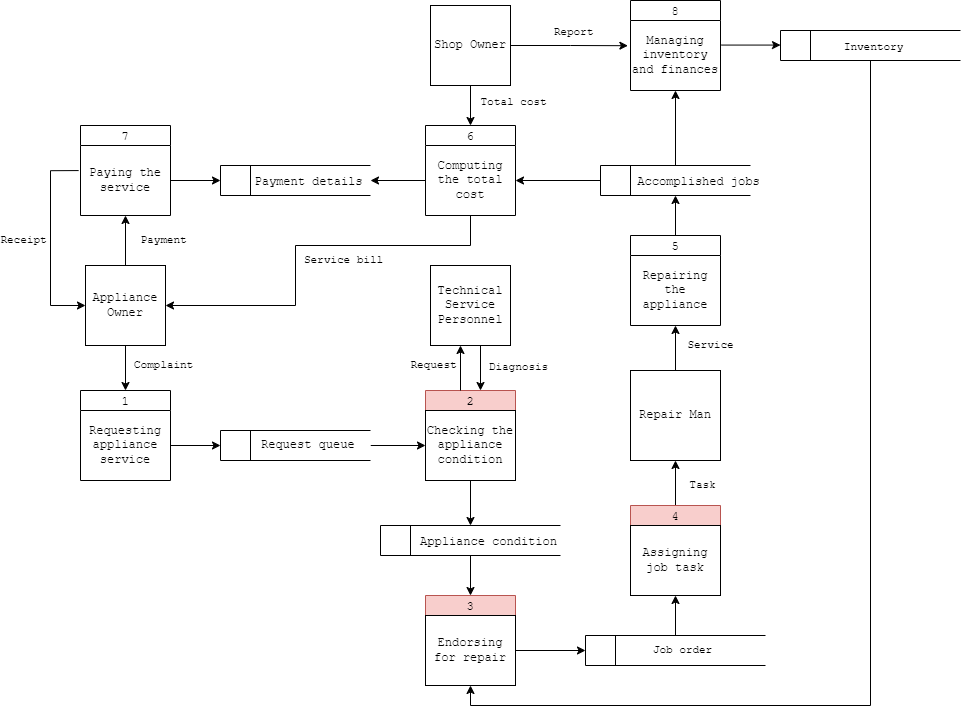

The diagram above was exported from draw.io. Its source (the exported page's mxGraphModel, read from the mxfile embedded in the PNG):
<mxGraphModel dx="3460" dy="920" grid="1" gridSize="10" guides="1" tooltips="1" connect="1" arrows="1" fold="1" page="1" pageScale="1" pageWidth="850" pageHeight="1100" math="0" shadow="0">
  <root>
    <mxCell id="0" />
    <mxCell id="1" parent="0" />
    <mxCell id="RzrZhAO2lJC_d_AxL7dV-3" value="" style="edgeStyle=orthogonalEdgeStyle;rounded=0;orthogonalLoop=1;jettySize=auto;html=1;entryX=0.5;entryY=0;entryDx=0;entryDy=0;entryPerimeter=0;" parent="1" source="tYD6nzUpczF3-zfcDyt7-13" target="Qh7vcKUDYATXlxtr4H8B-34" edge="1">
      <mxGeometry relative="1" as="geometry">
        <mxPoint x="-1120" y="260" as="targetPoint" />
      </mxGeometry>
    </mxCell>
    <mxCell id="RzrZhAO2lJC_d_AxL7dV-52" style="edgeStyle=orthogonalEdgeStyle;rounded=0;orthogonalLoop=1;jettySize=auto;html=1;entryX=0.5;entryY=1;entryDx=0;entryDy=0;" parent="1" source="tYD6nzUpczF3-zfcDyt7-13" target="Qh7vcKUDYATXlxtr4H8B-16" edge="1">
      <mxGeometry relative="1" as="geometry" />
    </mxCell>
    <mxCell id="tYD6nzUpczF3-zfcDyt7-13" value="Appliance Owner" style="whiteSpace=wrap;html=1;aspect=fixed;fontFamily=Courier New;" parent="1" vertex="1">
      <mxGeometry x="-1315" y="480" width="80" height="80" as="geometry" />
    </mxCell>
    <mxCell id="tYD6nzUpczF3-zfcDyt7-14" value="2" style="swimlane;fontStyle=0;childLayout=stackLayout;horizontal=1;startSize=20;fillColor=#f8cecc;horizontalStack=0;resizeParent=1;resizeParentMax=0;resizeLast=0;collapsible=0;marginBottom=0;swimlaneFillColor=none;fontFamily=Courier New;strokeColor=#b85450;fillStyle=auto;shadow=0;textShadow=0;" parent="1" vertex="1">
      <mxGeometry x="-975" y="605" width="90" height="90" as="geometry" />
    </mxCell>
    <mxCell id="tYD6nzUpczF3-zfcDyt7-20" value="Checking the appliance condition" style="text;html=1;strokeColor=default;fillColor=none;align=center;verticalAlign=middle;whiteSpace=wrap;rounded=0;fontFamily=Courier New;" parent="tYD6nzUpczF3-zfcDyt7-14" vertex="1">
      <mxGeometry y="20" width="90" height="70" as="geometry" />
    </mxCell>
    <mxCell id="GgTCPHMpDHtwq1rjJhWH-2" style="edgeStyle=orthogonalEdgeStyle;rounded=0;orthogonalLoop=1;jettySize=auto;html=1;exitX=0.5;exitY=1;exitDx=0;exitDy=0;entryX=0.5;entryY=0;entryDx=0;entryDy=0;" parent="1" source="tYD6nzUpczF3-zfcDyt7-21" target="tYD6nzUpczF3-zfcDyt7-24" edge="1">
      <mxGeometry relative="1" as="geometry" />
    </mxCell>
    <mxCell id="tYD6nzUpczF3-zfcDyt7-21" value="" style="html=1;dashed=0;whiteSpace=wrap;shape=mxgraph.dfd.dataStoreID;align=left;spacingLeft=3;points=[[0,0],[0.5,0],[1,0],[0,0.5],[1,0.5],[0,1],[0.5,1],[1,1]];fontFamily=Courier New;" parent="1" vertex="1">
      <mxGeometry x="-1020" y="740" width="180" height="30" as="geometry" />
    </mxCell>
    <mxCell id="tYD6nzUpczF3-zfcDyt7-24" value="3" style="swimlane;fontStyle=0;childLayout=stackLayout;horizontal=1;startSize=20;fillColor=#f8cecc;horizontalStack=0;resizeParent=1;resizeParentMax=0;resizeLast=0;collapsible=0;marginBottom=0;swimlaneFillColor=#ffffff;fontFamily=Courier New;strokeColor=#b85450;" parent="1" vertex="1">
      <mxGeometry x="-975" y="810" width="90" height="90" as="geometry" />
    </mxCell>
    <mxCell id="tYD6nzUpczF3-zfcDyt7-25" value="Endorsing for repair" style="text;html=1;strokeColor=default;fillColor=none;align=center;verticalAlign=middle;whiteSpace=wrap;rounded=0;fontFamily=Courier New;" parent="tYD6nzUpczF3-zfcDyt7-24" vertex="1">
      <mxGeometry y="20" width="90" height="70" as="geometry" />
    </mxCell>
    <mxCell id="tYD6nzUpczF3-zfcDyt7-28" value="Technical Service Personnel" style="whiteSpace=wrap;html=1;aspect=fixed;fontFamily=Courier New;" parent="1" vertex="1">
      <mxGeometry x="-970" y="480" width="80" height="80" as="geometry" />
    </mxCell>
    <mxCell id="RzrZhAO2lJC_d_AxL7dV-46" style="edgeStyle=orthogonalEdgeStyle;rounded=0;orthogonalLoop=1;jettySize=auto;html=1;entryX=0.5;entryY=1;entryDx=0;entryDy=0;" parent="1" source="Qh7vcKUDYATXlxtr4H8B-7" target="RzrZhAO2lJC_d_AxL7dV-25" edge="1">
      <mxGeometry relative="1" as="geometry" />
    </mxCell>
    <mxCell id="Qh7vcKUDYATXlxtr4H8B-7" value="Repair Man" style="whiteSpace=wrap;html=1;aspect=fixed;fontFamily=Courier New;" parent="1" vertex="1">
      <mxGeometry x="-770" y="585" width="90" height="90" as="geometry" />
    </mxCell>
    <mxCell id="Qh7vcKUDYATXlxtr4H8B-15" value="7" style="swimlane;fontStyle=0;childLayout=stackLayout;horizontal=1;startSize=20;fillColor=#ffffff;horizontalStack=0;resizeParent=1;resizeParentMax=0;resizeLast=0;collapsible=0;marginBottom=0;swimlaneFillColor=#ffffff;fontFamily=Courier New;" parent="1" vertex="1">
      <mxGeometry x="-1320" y="340" width="90" height="90" as="geometry" />
    </mxCell>
    <mxCell id="Qh7vcKUDYATXlxtr4H8B-16" value="Paying the service" style="text;html=1;strokeColor=none;fillColor=none;align=center;verticalAlign=middle;whiteSpace=wrap;rounded=0;fontFamily=Courier New;" parent="Qh7vcKUDYATXlxtr4H8B-15" vertex="1">
      <mxGeometry y="20" width="90" height="70" as="geometry" />
    </mxCell>
    <mxCell id="Qh7vcKUDYATXlxtr4H8B-30" value="&lt;font face=&quot;Courier New&quot;&gt;Complaint&lt;/font&gt;" style="edgeLabel;html=1;align=center;verticalAlign=middle;resizable=0;points=[];" parent="1" vertex="1" connectable="0">
      <mxGeometry x="-1240" y="585.0047826086957" as="geometry">
        <mxPoint x="2" y="-6" as="offset" />
      </mxGeometry>
    </mxCell>
    <mxCell id="RzrZhAO2lJC_d_AxL7dV-9" value="" style="edgeStyle=orthogonalEdgeStyle;rounded=0;orthogonalLoop=1;jettySize=auto;html=1;entryX=0;entryY=0.5;entryDx=0;entryDy=0;" parent="1" source="Qh7vcKUDYATXlxtr4H8B-31" target="tYD6nzUpczF3-zfcDyt7-20" edge="1">
      <mxGeometry relative="1" as="geometry">
        <mxPoint x="-980" y="660" as="targetPoint" />
      </mxGeometry>
    </mxCell>
    <mxCell id="Qh7vcKUDYATXlxtr4H8B-31" value="&lt;font&gt;&amp;nbsp; &amp;nbsp; &amp;nbsp;Request queue&lt;/font&gt;" style="html=1;dashed=0;whiteSpace=wrap;shape=mxgraph.dfd.dataStoreID;align=left;spacingLeft=3;points=[[0,0],[0.5,0],[1,0],[0,0.5],[1,0.5],[0,1],[0.5,1],[1,1]];fontFamily=Courier New;" parent="1" vertex="1">
      <mxGeometry x="-1180" y="645" width="150" height="30" as="geometry" />
    </mxCell>
    <mxCell id="Qh7vcKUDYATXlxtr4H8B-34" value="1" style="swimlane;fontStyle=0;childLayout=stackLayout;horizontal=1;startSize=20;fillColor=#ffffff;horizontalStack=0;resizeParent=1;resizeParentMax=0;resizeLast=0;collapsible=0;marginBottom=0;swimlaneFillColor=#ffffff;fontFamily=Courier New;" parent="1" vertex="1">
      <mxGeometry x="-1320" y="605" width="90" height="90" as="geometry" />
    </mxCell>
    <mxCell id="Qh7vcKUDYATXlxtr4H8B-35" value="Requesting appliance service" style="text;html=1;strokeColor=none;fillColor=none;align=center;verticalAlign=middle;whiteSpace=wrap;rounded=0;fontFamily=Courier New;" parent="Qh7vcKUDYATXlxtr4H8B-34" vertex="1">
      <mxGeometry y="20" width="90" height="70" as="geometry" />
    </mxCell>
    <mxCell id="RzrZhAO2lJC_d_AxL7dV-11" value="&lt;font face=&quot;Courier New&quot;&gt;Request&lt;/font&gt;" style="edgeLabel;html=1;align=center;verticalAlign=middle;resizable=0;points=[];" parent="1" connectable="0" vertex="1">
      <mxGeometry x="-840" y="530.0047826086957" as="geometry">
        <mxPoint x="-128" y="49" as="offset" />
      </mxGeometry>
    </mxCell>
    <mxCell id="RzrZhAO2lJC_d_AxL7dV-12" value="&lt;font face=&quot;Courier New&quot;&gt;Diagnosis&lt;/font&gt;" style="edgeLabel;html=1;align=center;verticalAlign=middle;resizable=0;points=[];" parent="1" connectable="0" vertex="1">
      <mxGeometry x="-960" y="605.0047826086957" as="geometry">
        <mxPoint x="77" y="-24" as="offset" />
      </mxGeometry>
    </mxCell>
    <mxCell id="RzrZhAO2lJC_d_AxL7dV-13" value="&lt;font style=&quot;font-size: 12px;&quot; face=&quot;Courier New&quot;&gt;Appliance condition&lt;/font&gt;" style="edgeLabel;html=1;align=center;verticalAlign=middle;resizable=0;points=[];" parent="1" connectable="0" vertex="1">
      <mxGeometry x="-990" y="780.0047826086957" as="geometry">
        <mxPoint x="77" y="-24" as="offset" />
      </mxGeometry>
    </mxCell>
    <mxCell id="GgTCPHMpDHtwq1rjJhWH-13" style="edgeStyle=orthogonalEdgeStyle;rounded=0;orthogonalLoop=1;jettySize=auto;html=1;entryX=0.5;entryY=1;entryDx=0;entryDy=0;" parent="1" source="RzrZhAO2lJC_d_AxL7dV-24" target="RzrZhAO2lJC_d_AxL7dV-47" edge="1">
      <mxGeometry relative="1" as="geometry" />
    </mxCell>
    <mxCell id="RzrZhAO2lJC_d_AxL7dV-24" value="5" style="swimlane;fontStyle=0;childLayout=stackLayout;horizontal=1;startSize=20;fillColor=#ffffff;horizontalStack=0;resizeParent=1;resizeParentMax=0;resizeLast=0;collapsible=0;marginBottom=0;swimlaneFillColor=#ffffff;fontFamily=Courier New;" parent="1" vertex="1">
      <mxGeometry x="-770" y="450" width="90" height="90" as="geometry" />
    </mxCell>
    <mxCell id="RzrZhAO2lJC_d_AxL7dV-25" value="Repairing the appliance" style="text;html=1;strokeColor=none;fillColor=none;align=center;verticalAlign=middle;whiteSpace=wrap;rounded=0;fontFamily=Courier New;" parent="RzrZhAO2lJC_d_AxL7dV-24" vertex="1">
      <mxGeometry y="20" width="90" height="70" as="geometry" />
    </mxCell>
    <mxCell id="RzrZhAO2lJC_d_AxL7dV-27" value="&lt;font face=&quot;Courier New&quot;&gt;Service&lt;/font&gt;" style="edgeLabel;html=1;align=center;verticalAlign=middle;resizable=0;points=[];" parent="1" connectable="0" vertex="1">
      <mxGeometry x="-695" y="559.9957142857143" as="geometry">
        <mxPoint x="4" y="-1" as="offset" />
      </mxGeometry>
    </mxCell>
    <mxCell id="RzrZhAO2lJC_d_AxL7dV-32" style="edgeStyle=orthogonalEdgeStyle;rounded=0;orthogonalLoop=1;jettySize=auto;html=1;entryX=0;entryY=0.5;entryDx=0;entryDy=0;" parent="1" source="Qh7vcKUDYATXlxtr4H8B-35" target="Qh7vcKUDYATXlxtr4H8B-31" edge="1">
      <mxGeometry relative="1" as="geometry" />
    </mxCell>
    <mxCell id="RzrZhAO2lJC_d_AxL7dV-37" style="edgeStyle=orthogonalEdgeStyle;rounded=0;orthogonalLoop=1;jettySize=auto;html=1;entryX=0.5;entryY=0;entryDx=0;entryDy=0;" parent="1" source="tYD6nzUpczF3-zfcDyt7-20" target="tYD6nzUpczF3-zfcDyt7-21" edge="1">
      <mxGeometry relative="1" as="geometry" />
    </mxCell>
    <mxCell id="3z-ebYv9eA38lKphgHqW-34" style="edgeStyle=orthogonalEdgeStyle;rounded=0;orthogonalLoop=1;jettySize=auto;html=1;entryX=1;entryY=0.5;entryDx=0;entryDy=0;" parent="1" source="RzrZhAO2lJC_d_AxL7dV-47" target="3z-ebYv9eA38lKphgHqW-18" edge="1">
      <mxGeometry relative="1" as="geometry" />
    </mxCell>
    <mxCell id="GgTCPHMpDHtwq1rjJhWH-11" style="edgeStyle=orthogonalEdgeStyle;rounded=0;orthogonalLoop=1;jettySize=auto;html=1;entryX=0.5;entryY=1;entryDx=0;entryDy=0;" parent="1" source="RzrZhAO2lJC_d_AxL7dV-47" target="3z-ebYv9eA38lKphgHqW-25" edge="1">
      <mxGeometry relative="1" as="geometry" />
    </mxCell>
    <mxCell id="RzrZhAO2lJC_d_AxL7dV-47" value="" style="html=1;dashed=0;whiteSpace=wrap;shape=mxgraph.dfd.dataStoreID;align=left;spacingLeft=3;points=[[0,0],[0.5,0],[1,0],[0,0.5],[1,0.5],[0,1],[0.5,1],[1,1]];fontFamily=Courier New;" parent="1" vertex="1">
      <mxGeometry x="-800" y="380" width="150" height="30" as="geometry" />
    </mxCell>
    <mxCell id="RzrZhAO2lJC_d_AxL7dV-53" value="" style="html=1;dashed=0;whiteSpace=wrap;shape=mxgraph.dfd.dataStoreID;align=left;spacingLeft=3;points=[[0,0],[0.5,0],[1,0],[0,0.5],[1,0.5],[0,1],[0.5,1],[1,1]];fontFamily=Courier New;" parent="1" vertex="1">
      <mxGeometry x="-1180" y="380" width="150" height="30" as="geometry" />
    </mxCell>
    <mxCell id="RzrZhAO2lJC_d_AxL7dV-54" value="&lt;font face=&quot;Courier New&quot;&gt;&lt;span style=&quot;font-size: 12px;&quot;&gt;Accomplished jobs&lt;/span&gt;&lt;/font&gt;" style="edgeLabel;html=1;align=center;verticalAlign=middle;resizable=0;points=[];" parent="1" connectable="0" vertex="1">
      <mxGeometry x="-780" y="420.0047826086957" as="geometry">
        <mxPoint x="77" y="-24" as="offset" />
      </mxGeometry>
    </mxCell>
    <mxCell id="RzrZhAO2lJC_d_AxL7dV-48" value="&lt;font face=&quot;Courier New&quot;&gt;&lt;span style=&quot;font-size: 12px;&quot;&gt;Payment details&lt;/span&gt;&lt;/font&gt;" style="edgeLabel;html=1;align=center;verticalAlign=middle;resizable=0;points=[];" parent="1" connectable="0" vertex="1">
      <mxGeometry x="-1170" y="420.0047826086957" as="geometry">
        <mxPoint x="77" y="-24" as="offset" />
      </mxGeometry>
    </mxCell>
    <mxCell id="RzrZhAO2lJC_d_AxL7dV-56" value="&lt;font face=&quot;Courier New&quot;&gt;Total cost&lt;/font&gt;" style="edgeLabel;html=1;align=center;verticalAlign=middle;resizable=0;points=[];" parent="1" connectable="0" vertex="1">
      <mxGeometry x="-830" y="360.0047826086957" as="geometry">
        <mxPoint x="-58" y="-44" as="offset" />
      </mxGeometry>
    </mxCell>
    <mxCell id="QkMwe2i2wVCT7N5MIZGv-1" value="&lt;font face=&quot;Courier New&quot;&gt;Payment&lt;/font&gt;" style="edgeLabel;html=1;align=center;verticalAlign=middle;resizable=0;points=[];" parent="1" connectable="0" vertex="1">
      <mxGeometry x="-1240" y="460.0047826086957" as="geometry">
        <mxPoint x="2" y="-6" as="offset" />
      </mxGeometry>
    </mxCell>
    <mxCell id="3z-ebYv9eA38lKphgHqW-6" style="edgeStyle=orthogonalEdgeStyle;rounded=0;orthogonalLoop=1;jettySize=auto;html=1;" parent="1" edge="1">
      <mxGeometry relative="1" as="geometry">
        <mxPoint x="-940" y="605" as="sourcePoint" />
        <mxPoint x="-940" y="560" as="targetPoint" />
      </mxGeometry>
    </mxCell>
    <mxCell id="3z-ebYv9eA38lKphgHqW-7" value="" style="edgeStyle=orthogonalEdgeStyle;rounded=0;orthogonalLoop=1;jettySize=auto;html=1;entryX=0.5;entryY=0;entryDx=0;entryDy=0;entryPerimeter=0;" parent="1" edge="1">
      <mxGeometry relative="1" as="geometry">
        <mxPoint x="-920" y="605" as="targetPoint" />
        <mxPoint x="-920" y="560" as="sourcePoint" />
      </mxGeometry>
    </mxCell>
    <mxCell id="3z-ebYv9eA38lKphgHqW-28" style="edgeStyle=orthogonalEdgeStyle;rounded=0;orthogonalLoop=1;jettySize=auto;html=1;entryX=0.5;entryY=0;entryDx=0;entryDy=0;" parent="1" source="3z-ebYv9eA38lKphgHqW-11" target="3z-ebYv9eA38lKphgHqW-17" edge="1">
      <mxGeometry relative="1" as="geometry" />
    </mxCell>
    <mxCell id="3z-ebYv9eA38lKphgHqW-11" value="Shop Owner" style="whiteSpace=wrap;html=1;aspect=fixed;fontFamily=Courier New;" parent="1" vertex="1">
      <mxGeometry x="-970" y="220" width="80" height="80" as="geometry" />
    </mxCell>
    <mxCell id="3z-ebYv9eA38lKphgHqW-17" value="6" style="swimlane;fontStyle=0;childLayout=stackLayout;horizontal=1;startSize=20;fillColor=#ffffff;horizontalStack=0;resizeParent=1;resizeParentMax=0;resizeLast=0;collapsible=0;marginBottom=0;swimlaneFillColor=#ffffff;fontFamily=Courier New;" parent="1" vertex="1">
      <mxGeometry x="-975" y="340" width="90" height="90" as="geometry" />
    </mxCell>
    <mxCell id="3z-ebYv9eA38lKphgHqW-18" value="Computing the total cost" style="text;html=1;strokeColor=none;fillColor=none;align=center;verticalAlign=middle;whiteSpace=wrap;rounded=0;fontFamily=Courier New;" parent="3z-ebYv9eA38lKphgHqW-17" vertex="1">
      <mxGeometry y="20" width="90" height="70" as="geometry" />
    </mxCell>
    <mxCell id="3z-ebYv9eA38lKphgHqW-23" style="edgeStyle=orthogonalEdgeStyle;rounded=0;orthogonalLoop=1;jettySize=auto;html=1;entryX=0;entryY=0.5;entryDx=0;entryDy=0;" parent="1" source="Qh7vcKUDYATXlxtr4H8B-16" target="RzrZhAO2lJC_d_AxL7dV-53" edge="1">
      <mxGeometry relative="1" as="geometry" />
    </mxCell>
    <mxCell id="3z-ebYv9eA38lKphgHqW-24" value="8" style="swimlane;fontStyle=0;childLayout=stackLayout;horizontal=1;startSize=20;fillColor=#ffffff;horizontalStack=0;resizeParent=1;resizeParentMax=0;resizeLast=0;collapsible=0;marginBottom=0;swimlaneFillColor=#ffffff;fontFamily=Courier New;" parent="1" vertex="1">
      <mxGeometry x="-770" y="215" width="90" height="90" as="geometry" />
    </mxCell>
    <mxCell id="3z-ebYv9eA38lKphgHqW-25" value="Managing inventory and finances" style="text;html=1;strokeColor=none;fillColor=none;align=center;verticalAlign=middle;whiteSpace=wrap;rounded=0;fontFamily=Courier New;" parent="3z-ebYv9eA38lKphgHqW-24" vertex="1">
      <mxGeometry y="20" width="90" height="70" as="geometry" />
    </mxCell>
    <mxCell id="3z-ebYv9eA38lKphgHqW-27" style="edgeStyle=orthogonalEdgeStyle;rounded=0;orthogonalLoop=1;jettySize=auto;html=1;entryX=1;entryY=0.5;entryDx=0;entryDy=0;" parent="1" source="3z-ebYv9eA38lKphgHqW-18" target="RzrZhAO2lJC_d_AxL7dV-53" edge="1">
      <mxGeometry relative="1" as="geometry" />
    </mxCell>
    <mxCell id="3z-ebYv9eA38lKphgHqW-29" style="edgeStyle=orthogonalEdgeStyle;rounded=0;orthogonalLoop=1;jettySize=auto;html=1;entryX=-0.029;entryY=0.36;entryDx=0;entryDy=0;entryPerimeter=0;" parent="1" source="3z-ebYv9eA38lKphgHqW-11" target="3z-ebYv9eA38lKphgHqW-25" edge="1">
      <mxGeometry relative="1" as="geometry" />
    </mxCell>
    <mxCell id="3z-ebYv9eA38lKphgHqW-33" style="edgeStyle=orthogonalEdgeStyle;rounded=0;orthogonalLoop=1;jettySize=auto;html=1;entryX=0;entryY=0.5;entryDx=0;entryDy=0;exitX=-0.021;exitY=0.358;exitDx=0;exitDy=0;exitPerimeter=0;" parent="1" source="Qh7vcKUDYATXlxtr4H8B-16" target="tYD6nzUpczF3-zfcDyt7-13" edge="1">
      <mxGeometry relative="1" as="geometry">
        <Array as="points">
          <mxPoint x="-1350" y="385" />
          <mxPoint x="-1350" y="520" />
        </Array>
      </mxGeometry>
    </mxCell>
    <mxCell id="3z-ebYv9eA38lKphgHqW-35" value="&lt;font face=&quot;Courier New&quot;&gt;Receipt&lt;/font&gt;" style="edgeLabel;html=1;align=center;verticalAlign=middle;resizable=0;points=[];" parent="1" connectable="0" vertex="1">
      <mxGeometry x="-1380" y="460.0047826086957" as="geometry">
        <mxPoint x="2" y="-6" as="offset" />
      </mxGeometry>
    </mxCell>
    <mxCell id="3z-ebYv9eA38lKphgHqW-36" value="&lt;font face=&quot;Courier New&quot;&gt;Report&lt;/font&gt;" style="edgeLabel;html=1;align=center;verticalAlign=middle;resizable=0;points=[];" parent="1" connectable="0" vertex="1">
      <mxGeometry x="-770" y="290.0047826086957" as="geometry">
        <mxPoint x="-58" y="-44" as="offset" />
      </mxGeometry>
    </mxCell>
    <mxCell id="EukCFD_omKkbGJf62Qsy-1" style="edgeStyle=orthogonalEdgeStyle;rounded=0;orthogonalLoop=1;jettySize=auto;html=1;entryX=1;entryY=0.5;entryDx=0;entryDy=0;" parent="1" source="3z-ebYv9eA38lKphgHqW-18" target="tYD6nzUpczF3-zfcDyt7-13" edge="1">
      <mxGeometry relative="1" as="geometry">
        <Array as="points">
          <mxPoint x="-930" y="460" />
          <mxPoint x="-1105" y="460" />
          <mxPoint x="-1105" y="520" />
        </Array>
      </mxGeometry>
    </mxCell>
    <mxCell id="GgTCPHMpDHtwq1rjJhWH-7" style="edgeStyle=orthogonalEdgeStyle;rounded=0;orthogonalLoop=1;jettySize=auto;html=1;entryX=0.5;entryY=1;entryDx=0;entryDy=0;" parent="1" source="GgTCPHMpDHtwq1rjJhWH-3" target="GgTCPHMpDHtwq1rjJhWH-6" edge="1">
      <mxGeometry relative="1" as="geometry" />
    </mxCell>
    <mxCell id="GgTCPHMpDHtwq1rjJhWH-3" value="" style="html=1;dashed=0;whiteSpace=wrap;shape=mxgraph.dfd.dataStoreID;align=left;spacingLeft=3;points=[[0,0],[0.5,0],[1,0],[0,0.5],[1,0.5],[0,1],[0.5,1],[1,1]];fontFamily=Courier New;" parent="1" vertex="1">
      <mxGeometry x="-815" y="850" width="180" height="30" as="geometry" />
    </mxCell>
    <mxCell id="tYD6nzUpczF3-zfcDyt7-30" value="&lt;font face=&quot;Courier New&quot;&gt;Job order&lt;/font&gt;" style="edgeLabel;html=1;align=center;verticalAlign=middle;resizable=0;points=[];" parent="1" vertex="1" connectable="0">
      <mxGeometry x="-690" y="694.9957142857143" as="geometry">
        <mxPoint x="-29" y="169" as="offset" />
      </mxGeometry>
    </mxCell>
    <mxCell id="GgTCPHMpDHtwq1rjJhWH-4" style="edgeStyle=orthogonalEdgeStyle;rounded=0;orthogonalLoop=1;jettySize=auto;html=1;entryX=0;entryY=0.5;entryDx=0;entryDy=0;" parent="1" source="tYD6nzUpczF3-zfcDyt7-25" target="GgTCPHMpDHtwq1rjJhWH-3" edge="1">
      <mxGeometry relative="1" as="geometry" />
    </mxCell>
    <mxCell id="GgTCPHMpDHtwq1rjJhWH-10" style="edgeStyle=orthogonalEdgeStyle;rounded=0;orthogonalLoop=1;jettySize=auto;html=1;entryX=0.5;entryY=1;entryDx=0;entryDy=0;" parent="1" source="GgTCPHMpDHtwq1rjJhWH-5" target="Qh7vcKUDYATXlxtr4H8B-7" edge="1">
      <mxGeometry relative="1" as="geometry" />
    </mxCell>
    <mxCell id="GgTCPHMpDHtwq1rjJhWH-5" value="4" style="swimlane;fontStyle=0;childLayout=stackLayout;horizontal=1;startSize=20;fillColor=#f8cecc;horizontalStack=0;resizeParent=1;resizeParentMax=0;resizeLast=0;collapsible=0;marginBottom=0;swimlaneFillColor=#ffffff;fontFamily=Courier New;strokeColor=#b85450;" parent="1" vertex="1">
      <mxGeometry x="-770" y="720" width="90" height="90" as="geometry" />
    </mxCell>
    <mxCell id="GgTCPHMpDHtwq1rjJhWH-6" value="Assigning job task" style="text;html=1;strokeColor=default;fillColor=none;align=center;verticalAlign=middle;whiteSpace=wrap;rounded=0;fontFamily=Courier New;" parent="GgTCPHMpDHtwq1rjJhWH-5" vertex="1">
      <mxGeometry y="20" width="90" height="70" as="geometry" />
    </mxCell>
    <mxCell id="GgTCPHMpDHtwq1rjJhWH-8" value="&lt;font face=&quot;Courier New&quot;&gt;Task&lt;/font&gt;" style="edgeLabel;html=1;align=center;verticalAlign=middle;resizable=0;points=[];" parent="1" connectable="0" vertex="1">
      <mxGeometry x="-670" y="530.0057142857142" as="geometry">
        <mxPoint x="-29" y="169" as="offset" />
      </mxGeometry>
    </mxCell>
    <mxCell id="GgTCPHMpDHtwq1rjJhWH-14" value="&lt;font face=&quot;Courier New&quot;&gt;Service bill&lt;/font&gt;" style="edgeLabel;html=1;align=center;verticalAlign=middle;resizable=0;points=[];" parent="1" connectable="0" vertex="1">
      <mxGeometry x="-1060" y="480.0047826086957" as="geometry">
        <mxPoint x="2" y="-6" as="offset" />
      </mxGeometry>
    </mxCell>
    <mxCell id="GgTCPHMpDHtwq1rjJhWH-20" style="edgeStyle=orthogonalEdgeStyle;rounded=0;orthogonalLoop=1;jettySize=auto;html=1;entryX=0.5;entryY=1;entryDx=0;entryDy=0;" parent="1" source="GgTCPHMpDHtwq1rjJhWH-15" target="tYD6nzUpczF3-zfcDyt7-25" edge="1">
      <mxGeometry relative="1" as="geometry">
        <Array as="points">
          <mxPoint x="-530" y="920" />
          <mxPoint x="-930" y="920" />
        </Array>
      </mxGeometry>
    </mxCell>
    <mxCell id="GgTCPHMpDHtwq1rjJhWH-15" value="" style="html=1;dashed=0;whiteSpace=wrap;shape=mxgraph.dfd.dataStoreID;align=left;spacingLeft=3;points=[[0,0],[0.5,0],[1,0],[0,0.5],[1,0.5],[0,1],[0.5,1],[1,1]];fontFamily=Courier New;" parent="1" vertex="1">
      <mxGeometry x="-620" y="245" width="180" height="30" as="geometry" />
    </mxCell>
    <mxCell id="GgTCPHMpDHtwq1rjJhWH-18" style="edgeStyle=orthogonalEdgeStyle;rounded=0;orthogonalLoop=1;jettySize=auto;html=1;entryX=-0.004;entryY=0.817;entryDx=0;entryDy=0;entryPerimeter=0;" parent="1" edge="1">
      <mxGeometry relative="1" as="geometry">
        <mxPoint x="-679" y="259.57" as="sourcePoint" />
        <mxPoint x="-620" y="259.57" as="targetPoint" />
      </mxGeometry>
    </mxCell>
    <mxCell id="GgTCPHMpDHtwq1rjJhWH-19" value="&lt;font face=&quot;Courier New&quot;&gt;Inventory&lt;/font&gt;" style="edgeLabel;html=1;align=center;verticalAlign=middle;resizable=0;points=[];" parent="1" connectable="0" vertex="1">
      <mxGeometry x="-470" y="305.0047826086957" as="geometry">
        <mxPoint x="-58" y="-44" as="offset" />
      </mxGeometry>
    </mxCell>
  </root>
</mxGraphModel>